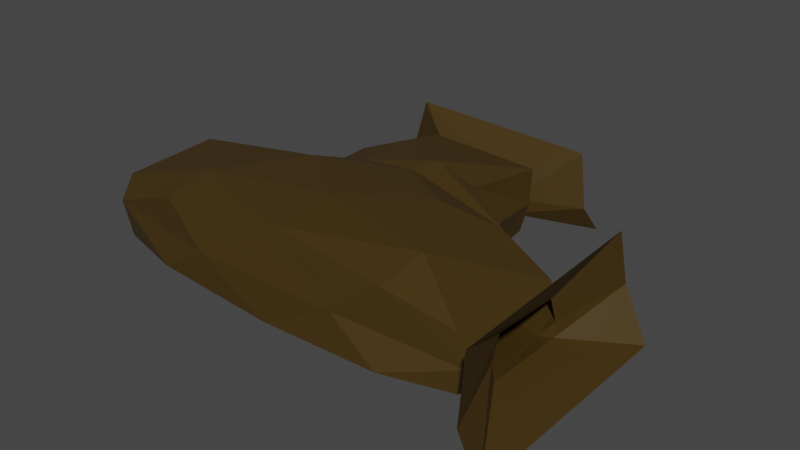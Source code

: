# Source: TRightTonel.blend  (saved by Blender 2.80.75; exported with 4.5.12 LTS)
import bpy
from mathutils import Matrix  # noqa: F401  (used for matrix-valued properties, if any)

bpy.ops.wm.read_factory_settings(use_empty=True)
scene = bpy.context.scene
scene.name = 'Scene'

# ---- collections
col_collection = bpy.data.collections.new('Collection'); scene.collection.children.link(col_collection)
col_tonel = bpy.data.collections.new('tonel'); scene.collection.children.link(col_tonel)

# ---- materials (node trees are filled in below, after node groups)
mat_material = bpy.data.materials.new('Material')
mat_material.use_transparent_shadow = False

# ---- material node trees
mat_material.use_nodes = True; mat_material.node_tree.nodes.clear()
_N = mat_material.node_tree.nodes; _L = mat_material.node_tree.links
n0 = _N.new('ShaderNodeOutputMaterial'); n0.name = 'Material Output'; n0.location = (300, 300)
n1 = _N.new('ShaderNodeBsdfPrincipled'); n1.name = 'Principled BSDF'; n1.location = (10, 300)
n1.distribution = 'GGX'
n1.subsurface_method = 'BURLEY'
n1.inputs[0].default_value = (0.05609, 0.03159, 0.003862, 1.0)
n1.inputs[3].default_value = 1.45
n1.inputs[27].default_value = (0.0, 0.0, 0.0, 1.0)
n1.inputs[28].default_value = 1.0
_L.new(n1.outputs[0], n0.inputs[0])
n0.is_active_output = True

# ---- world
world_world = bpy.data.worlds.new('World'); scene.world = world_world
world_world.use_nodes = True; world_world.node_tree.nodes.clear()
_N = world_world.node_tree.nodes; _L = world_world.node_tree.links
n0 = _N.new('ShaderNodeOutputWorld'); n0.name = 'World Output'; n0.location = (300, 300)
n1 = _N.new('ShaderNodeBackground'); n1.name = 'Background'; n1.location = (10, 300)
n1.inputs[0].default_value = (0.05088, 0.05088, 0.05088, 1.0)
_L.new(n1.outputs[0], n0.inputs[0])
n0.is_active_output = True
world_world.color = (0.05088, 0.05088, 0.05088)
world_world.use_sun_shadow = False
world_world.sun_shadow_jitter_overblur = 0.0

# ---- meshes
me_icosphere = bpy.data.meshes.new('Icosphere')
me_icosphere.from_pydata([(0.09731, -0.8544, -0.02803), (-1.55, -1.359, 0.1022), (0.7185, -1.623, 0.03944), (1.396, -0.8415, 0.06763), (1.024, 0.001202, -0.0122), (-1.376, -0.3102, 0.06517), (-1.192, -1.615, 1.027), (1.285, -1.371, 1.187), (1.286, -0.3192, 1.188), (-0.8516, 0.001202, 1.101), (-1.27, -0.8325, 1.192), (-0.07289, -0.8521, 1.567), (0.09852, -1.356, -0.04501), (-0.9536, -1.156, -0.1133), (-1.25, -1.631, 0.1189), (-1.465, -0.837, -0.02974), (-0.761, -0.5504, 0.0631), (0.8737, -0.866, -0.131), (1.077, -1.356, -0.05083), (0.2766, -0.3508, -0.04449), (1.241, -0.3483, -0.03187), (-0.9619, 0.001201, -0.01114), (-1.407, -1.141, 0.6309), (-1.407, -0.5235, 0.6309), (-1.222, -1.657, 0.5311), (1.887, -1.23, 0.6268), (0.884, -1.652, 0.4141), (1.031, 0.00124, 0.6906), (1.503, -0.452, 0.8921), (-1.113, 0.001192, 0.704), (-1.293, -1.337, 1.29), (0.872, -1.636, 0.9208), (1.756, -0.8892, 1.381), (0.8456, 0.001181, 1.171), (-1.293, -0.337, 1.29), (-0.4655, -1.352, 1.485), (-1.212, -0.8531, 1.488), (0.955, -1.161, 1.485), (0.955, -0.5431, 1.485), (-0.4655, -0.3521, 1.485), (0.7185, -1.623, 0.03944), (-1.192, -1.615, 1.027), (-1.25, -1.631, 0.1189), (-1.222, -1.657, 0.5311), (0.884, -1.652, 0.4141), (0.872, -1.636, 0.9208), (0.7696, -1.675, 0.07375), (-0.5646, -1.668, 0.7944), (-0.6935, -1.676, 0.1111), (-0.7681, -1.674, 0.4373), (0.7778, -1.676, 0.337), (0.6359, -1.673, 0.7743), (1.85, -1.884, -0.2228), (-2.07, -1.793, 1.533), (-2.283, -1.89, -0.1842), (-2.204, -1.794, 0.4615), (1.908, -1.781, 0.6296), (1.616, -1.78, 1.608), (0.7185, -1.623, 0.03944), (0.7185, -1.623, 0.03944), (0.7185, -1.623, 0.03944), (2.145, -1.188, 0.06901), (3.345, -0.621, 0.046), (3.493, -1.157, 1.118), (2.311, -0.5354, 1.154), (2.197, -0.8078, -0.07823), (1.802, -0.9969, 0.1165), (3.198, -1.159, 0.08571), (2.239, -0.5825, -0.07462), (2.405, -1.2, 0.6471), (3.417, -1.16, 0.4979), (1.667, -0.6312, 0.09785), (3.557, -0.561, 0.2322), (2.058, -1.127, 1.257), (3.552, -0.6813, 1.179), (2.157, -0.9375, 1.452), (1.668, -0.6654, 1.314), (3.345, -0.621, 0.046), (3.493, -1.157, 1.118), (3.198, -1.159, 0.08571), (3.417, -1.16, 0.4979), (3.557, -0.561, 0.2322), (3.552, -0.6813, 1.179), (3.61, -0.7013, 0.122), (3.523, -1.012, 0.7856), (3.555, -1.042, 0.1208), (3.541, -1.059, 0.4244), (3.613, -0.6994, 0.3229), (3.595, -0.7323, 0.7652), (4.582, -0.4595, -0.1698), (4.091, -1.289, 1.359), (4.449, -1.335, -0.1343), (4.091, -1.317, 0.3728), (4.196, -0.4457, 0.5275), (4.182, -0.5075, 1.428), (3.345, -0.621, 0.046), (3.345, -0.621, 0.046)], [(2, 59), (60, 59), (58, 60), (68, 81), (62, 95), (96, 95)], [(0, 13, 12), (1, 13, 15), (0, 12, 17), (0, 17, 19), (0, 19, 16), (1, 15, 22), (4, 20, 27), (5, 21, 29), (1, 22, 24), (5, 29, 23), (6, 30, 35), (7, 31, 37), (28, 76, 38, 8), (9, 33, 39), (10, 34, 36), (36, 39, 11), (36, 34, 39), (34, 9, 39), (39, 38, 11), (39, 33, 38), (33, 8, 38), (38, 37, 11), (38, 32, 37), (32, 7, 37), (37, 35, 11), (37, 31, 35), (31, 6, 35), (35, 36, 11), (35, 30, 36), (30, 10, 36), (23, 34, 10), (23, 29, 34), (29, 9, 34), (27, 8, 33), (76, 32, 38), (26, 31, 7), (24, 30, 6), (24, 22, 30), (22, 10, 30), (27, 28, 8), (27, 20, 28), (28, 20, 71, 68), (25, 26, 7), (25, 18, 26), (18, 2, 26), (14, 1, 24), (22, 23, 10), (22, 15, 23), (15, 5, 23), (16, 21, 5), (16, 19, 21), (19, 4, 21), (19, 20, 4), (19, 17, 20), (17, 3, 20), (17, 18, 3), (17, 12, 18), (12, 2, 18), (15, 16, 5), (15, 13, 16), (13, 0, 16), (12, 14, 2), (12, 13, 14), (13, 1, 14), (44, 40, 46, 50), (41, 45, 51, 47), (45, 44, 50, 51), (40, 42, 48, 46), (42, 43, 49, 48), (43, 41, 47, 49), (61, 69, 70), (63, 73, 75), (64, 74, 76), (76, 74, 75), (74, 63, 75), (72, 74, 64), (70, 73, 63), (70, 69, 73), (20, 3, 71), (68, 62, 72), (67, 61, 70), (65, 62, 68), (65, 67, 62), (65, 66, 67), (66, 61, 67), (81, 77, 83, 87), (78, 82, 88, 84), (82, 81, 87, 88), (77, 79, 85, 83), (79, 80, 86, 85), (80, 78, 84, 86), (83, 85, 91, 89), (88, 87, 93, 94), (86, 84, 90, 92), (87, 83, 89, 93), (84, 88, 94, 90), (85, 86, 92, 91), (71, 3, 68), (68, 3, 65), (64, 68, 72), (64, 76, 28), (28, 68, 64), (69, 61, 25), (73, 69, 25), (3, 18, 66), (66, 18, 61), (18, 25, 61), (3, 66, 65), (25, 7, 73), (75, 32, 76), (75, 73, 7, 32), (47, 53, 55, 49), (49, 55, 54, 48), (48, 54, 52, 46), (46, 52, 56, 50), (50, 56, 57, 51), (51, 57, 53, 47)])
_uv = me_icosphere.uv_layers.new(name='UVMap')
_uv.uv.foreach_set('vector', [0.8182, 0.0, 0.7727, 0.07873, 0.8636, 0.07873, 0.7273, 0.1575, 0.6818, 0.07873, 0.6364, 0.1575, 0.09091, 0.0, 0.04545, 0.07873, 0.1364, 0.07873, 0.2727, 0.0, 0.2273, 0.07873, 0.3182, 0.07873, 0.4545, 0.0, 0.4091, 0.07873, 0.5, 0.07873, 0.7273, 0.1575, 0.6364, 0.1575, 0.6818, 0.2362, 0.3636, 0.1575, 0.2727, 0.1575, 0.3182, 0.2362, 0.5455, 0.1575, 0.4545, 0.1575, 0.5, 0.2362, 0.7273, 0.1575, 0.6818, 0.2362, 0.7727, 0.2362, 0.5455, 0.1575, 0.5, 0.2362, 0.5909, 0.2362, 0.8182, 0.3149, 0.7273, 0.3149, 0.7727, 0.3937, 1.0, 0.3149, 0.9091, 0.3149, 0.9545, 0.3937, 0.0, 0.0, 0.9545, 0.3937, 0.3182, 0.3937, 0.2727, 0.3149, 0.4545, 0.3149, 0.3636, 0.3149, 0.4091, 0.3937, 0.6364, 0.3149, 0.5455, 0.3149, 0.5909, 0.3937, 0.5909, 0.3937, 0.5, 0.3937, 0.5455, 0.4724, 0.5909, 0.3937, 0.5455, 0.3149, 0.5, 0.3937, 0.5455, 0.3149, 0.4545, 0.3149, 0.5, 0.3937, 0.4091, 0.3937, 0.3182, 0.3937, 0.3636, 0.4724, 0.4091, 0.3937, 0.3636, 0.3149, 0.3182, 0.3937, 0.3636, 0.3149, 0.2727, 0.3149, 0.3182, 0.3937, 0.2273, 0.3937, 0.1364, 0.3937, 0.1818, 0.4724, 0.2273, 0.3937, 0.443, 0.3432, 0.1364, 0.3937, 0.443, 0.3432, 0.09091, 0.3149, 0.1364, 0.3937, 0.9545, 0.3937, 0.8636, 0.3937, 0.9091, 0.4724, 0.9545, 0.3937, 0.9091, 0.3149, 0.8636, 0.3937, 0.9091, 0.3149, 0.8182, 0.3149, 0.8636, 0.3937, 0.7727, 0.3937, 0.6818, 0.3937, 0.7273, 0.4724, 0.7727, 0.3937, 0.7273, 0.3149, 0.6818, 0.3937, 0.7273, 0.3149, 0.6364, 0.3149, 0.6818, 0.3937, 0.5909, 0.2362, 0.5455, 0.3149, 0.6364, 0.3149, 0.5909, 0.2362, 0.5, 0.2362, 0.5455, 0.3149, 0.5, 0.2362, 0.4545, 0.3149, 0.5455, 0.3149, 0.3182, 0.2362, 0.2727, 0.3149, 0.3636, 0.3149, 0.9545, 0.3937, 0.443, 0.3432, 0.2273, 0.3937, 0.9545, 0.2362, 0.9091, 0.3149, 1.0, 0.3149, 0.7727, 0.2362, 0.7273, 0.3149, 0.8182, 0.3149, 0.7727, 0.2362, 0.6818, 0.2362, 0.7273, 0.3149, 0.6818, 0.2362, 0.6364, 0.3149, 0.7273, 0.3149, 0.3182, 0.2362, 0.2273, 0.2362, 0.2727, 0.3149, 0.3182, 0.2362, 0.2727, 0.1575, 0.2273, 0.2362, 0.0, 0.0, 0.2727, 0.1575, 0.0, 0.0, 0.0, 0.0, 0.1364, 0.2362, 0.04545, 0.2362, 0.09091, 0.3149, 0.1364, 0.2362, 0.09091, 0.1575, 0.04545, 0.2362, 0.09091, 0.1575, 0.0, 0.1575, 0.04545, 0.2362, 0.8182, 0.1575, 0.7273, 0.1575, 0.7727, 0.2362, 0.6818, 0.2362, 0.5909, 0.2362, 0.6364, 0.3149, 0.6818, 0.2362, 0.6364, 0.1575, 0.5909, 0.2362, 0.6364, 0.1575, 0.5455, 0.1575, 0.5909, 0.2362, 0.5, 0.07873, 0.4545, 0.1575, 0.5455, 0.1575, 0.5, 0.07873, 0.4091, 0.07873, 0.4545, 0.1575, 0.4091, 0.07873, 0.3636, 0.1575, 0.4545, 0.1575, 0.3182, 0.07873, 0.2727, 0.1575, 0.3636, 0.1575, 0.3182, 0.07873, 0.2273, 0.07873, 0.2727, 0.1575, 0.2273, 0.07873, 0.1818, 0.1575, 0.2727, 0.1575, 0.1364, 0.07873, 0.09091, 0.1575, 0.1818, 0.1575, 0.1364, 0.07873, 0.04545, 0.07873, 0.09091, 0.1575, 0.04545, 0.07873, 0.0, 0.1575, 0.09091, 0.1575, 0.6364, 0.1575, 0.5909, 0.07873, 0.5455, 0.1575, 0.6364, 0.1575, 0.6818, 0.07873, 0.5909, 0.07873, 0.6818, 0.07873, 0.6364, 0.0, 0.5909, 0.07873, 0.8636, 0.07873, 0.8182, 0.1575, 0.9091, 0.1575, 0.8636, 0.07873, 0.7727, 0.07873, 0.8182, 0.1575, 0.7727, 0.07873, 0.7273, 0.1575, 0.8182, 0.1575, 0.0, 0.0, 0.0, 0.0, 0.0, 0.0, 0.0, 0.0, 0.0, 0.0, 0.0, 0.0, 0.0, 0.0, 0.0, 0.0, 0.0, 0.0, 0.0, 0.0, 0.0, 0.0, 0.0, 0.0, 0.0, 0.0, 0.0, 0.0, 0.0, 0.0, 0.0, 0.0, 0.0, 0.0, 0.0, 0.0, 0.0, 0.0, 0.0, 0.0, 0.0, 0.0, 0.0, 0.0, 0.0, 0.0, 0.0, 0.0, 0.7273, 0.1575, 0.4079, 0.1703, 0.7727, 0.2362, 0.8182, 0.3149, 0.7273, 0.3149, 0.7727, 0.3937, 1.0, 0.3149, 0.9091, 0.3149, 0.9545, 0.3937, 0.9545, 0.3937, 0.9091, 0.3149, 0.8636, 0.3937, 0.9091, 0.3149, 0.8182, 0.3149, 0.8636, 0.3937, 0.9545, 0.2362, 0.9091, 0.3149, 1.0, 0.3149, 0.7727, 0.2362, 0.7273, 0.3149, 0.8182, 0.3149, 0.7727, 0.2362, 0.4079, 0.1703, 0.7273, 0.3149, 0.2727, 0.1575, 0.1818, 0.1575, 0.0, 0.0, 0.09091, 0.1575, 0.0, 0.1575, 0.04545, 0.2362, 0.8182, 0.1575, 0.7273, 0.1575, 0.7727, 0.2362, 0.04545, 0.07873, 0.0, 0.1575, 0.09091, 0.1575, 0.8636, 0.07873, 0.8182, 0.1575, 0.9091, 0.1575, 0.8636, 0.07873, 0.7727, 0.07873, 0.8182, 0.1575, 0.7727, 0.07873, 0.7273, 0.1575, 0.8182, 0.1575, 0.0, 0.0, 0.0, 0.0, 0.0, 0.0, 0.0, 0.0, 0.0, 0.0, 0.0, 0.0, 0.0, 0.0, 0.0, 0.0, 0.0, 0.0, 0.0, 0.0, 0.0, 0.0, 0.0, 0.0, 0.0, 0.0, 0.0, 0.0, 0.0, 0.0, 0.0, 0.0, 0.0, 0.0, 0.0, 0.0, 0.0, 0.0, 0.0, 0.0, 0.0, 0.0, 0.0, 0.0, 0.0, 0.0, 0.0, 0.0, 0.0, 0.0, 0.0, 0.0, 0.0, 0.0, 0.0, 0.0, 0.0, 0.0, 0.0, 0.0, 0.0, 0.0, 0.0, 0.0, 0.0, 0.0, 0.0, 0.0, 0.0, 0.0, 0.0, 0.0, 0.0, 0.0, 0.0, 0.0, 0.0, 0.0, 0.0, 0.0, 0.0, 0.0, 0.0, 0.0, 0.0, 0.0, 0.0, 0.0, 0.0, 0.0, 0.0, 0.0, 0.0, 0.0, 0.0, 0.0, 0.0, 0.0, 0.1818, 0.1575, 0.0, 0.0, 0.0, 0.0, 0.1818, 0.1575, 0.04545, 0.07873, 1.0, 0.3149, 0.09091, 0.1575, 0.04545, 0.2362, 1.0, 0.3149, 0.9545, 0.3937, 0.0, 0.0, 0.0, 0.0, 0.09091, 0.1575, 1.0, 0.3149, 0.4079, 0.1703, 0.7273, 0.1575, 0.1364, 0.2362, 0.7273, 0.3149, 0.4079, 0.1703, 0.0, 0.0, 0.1818, 0.1575, 0.09091, 0.1575, 0.7727, 0.07873, 0.7727, 0.07873, 0.09091, 0.1575, 0.7273, 0.1575, 0.09091, 0.1575, 0.1364, 0.2362, 0.7273, 0.1575, 0.1818, 0.1575, 0.7727, 0.07873, 0.04545, 0.07873, 0.0, 0.0, 0.09091, 0.3149, 0.7273, 0.3149, 0.8636, 0.3937, 0.443, 0.3432, 0.9545, 0.3937, 0.7727, 0.3937, 0.7273, 0.3149, 0.09091, 0.3149, 0.443, 0.3432, 0.0, 0.0, 0.0, 0.0, 0.0, 0.0, 0.0, 0.0, 0.0, 0.0, 0.0, 0.0, 0.0, 0.0, 0.0, 0.0, 0.0, 0.0, 0.0, 0.0, 0.0, 0.0, 0.0, 0.0, 0.0, 0.0, 0.0, 0.0, 0.0, 0.0, 0.0, 0.0, 0.0, 0.0, 0.0, 0.0, 0.0, 0.0, 0.0, 0.0, 0.0, 0.0, 0.0, 0.0, 0.0, 0.0, 0.0, 0.0])
me_icosphere.materials.append(mat_material)
me_icosphere.use_remesh_preserve_volume = False
me_icosphere.use_remesh_preserve_attributes = False
me_icosphere.use_mirror_vertex_groups = False
me_icosphere.update()

# ---- objects
ob_icosphere = bpy.data.objects.new('Icosphere', me_icosphere)

# ---- transforms, parenting, visibility, modifiers, constraints
ob_icosphere.location = (0.0, 0.0, 0.0)
ob_icosphere.rotation_euler = (0.0, -0.0, 1.571)
ob_icosphere.scale = (10.03, 43.44, 10.03)
ob_icosphere.lineart.crease_threshold = 0.0

# ---- collection membership
col_tonel.objects.link(ob_icosphere)

# ---- scene / render settings (as saved in the file)
scene.frame_start = 1; scene.frame_end = 250; scene.frame_set(1)
scene.render.engine = 'BLENDER_EEVEE_NEXT'
scene.cycles.use_denoising = False
scene.cycles.samples = 128
scene.cycles.sampling_pattern = 'TABULATED_SOBOL'
scene.cycles.use_adaptive_sampling = False
scene.cycles.use_light_tree = False
scene.view_settings.view_transform = 'Filmic'
bpy.context.view_layer.update()

# ---- added for rendering (the .blend has no active camera and no usable light): camera, sun
cam_auto = bpy.data.cameras.new('AutoCamera')
cam_auto.lens = 50.0
cam_auto.sensor_width = 36.0
cam_auto.clip_end = 1765.89
ob_auto_camera = bpy.data.objects.new('AutoCamera', cam_auto)
scene.collection.objects.link(ob_auto_camera)
ob_auto_camera.location = (141.634, -109.217, 87.4459)
ob_auto_camera.rotation_euler = (1.09748, -7.21219e-08, 0.694738)
scene.camera = ob_auto_camera
light_auto_sun = bpy.data.lights.new('AutoSun', 'SUN')
light_auto_sun.energy = 3.0
light_auto_sun.angle = 0.0523599
ob_auto_sun = bpy.data.objects.new('AutoSun', light_auto_sun)
scene.collection.objects.link(ob_auto_sun)
ob_auto_sun.rotation_euler = (0.872665, 0.174533, 0.523599)
bpy.context.view_layer.update()
